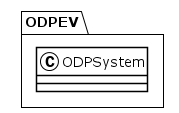

The diagram above was rendered by PlantUML. Its source (embedded in the PNG):
@startuml
!theme plain
package ODPEV {
class ODPSystem {
}
}
@enduml